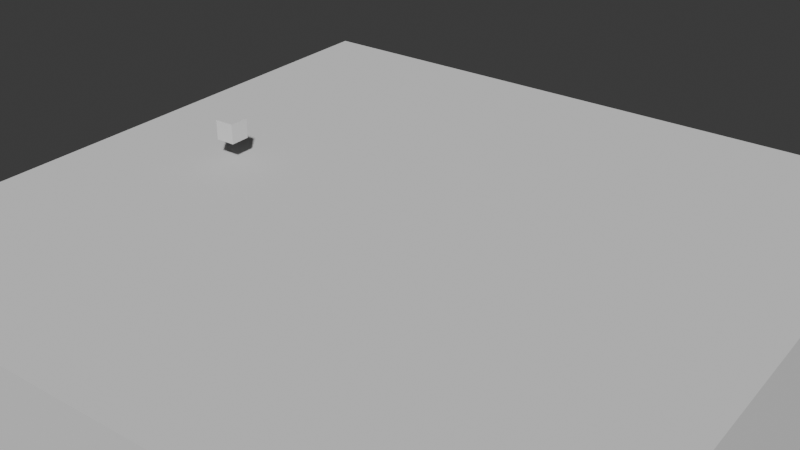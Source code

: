 # Source: mantaflow_smoke_test.blend  (saved by Blender 4.1.23; exported with 4.5.12 LTS)
import bpy
from mathutils import Matrix  # noqa: F401  (used for matrix-valued properties, if any)

bpy.ops.wm.read_factory_settings(use_empty=True)
scene = bpy.context.scene
scene.name = 'Scene'

# ---- collections
col_collection = bpy.data.collections.new('Collection'); scene.collection.children.link(col_collection)

# ---- world
world_world = bpy.data.worlds.new('World'); scene.world = world_world
world_world.use_nodes = True; world_world.node_tree.nodes.clear()
_N = world_world.node_tree.nodes; _L = world_world.node_tree.links
n0 = _N.new('ShaderNodeOutputWorld'); n0.name = 'World Output'; n0.location = (300, 300)
n1 = _N.new('ShaderNodeBackground'); n1.name = 'Background'; n1.location = (10, 300)
n1.inputs[0].default_value = (0.05088, 0.05088, 0.05088, 1.0)
_L.new(n1.outputs[0], n0.inputs[0])
n0.is_active_output = True
world_world.color = (0.05088, 0.05088, 0.05088)
world_world.use_sun_shadow = False
world_world.sun_shadow_jitter_overblur = 0.0

# ---- cameras
cam_camera_001 = bpy.data.cameras.new('Camera.001')

# ---- meshes
me_cube_001 = bpy.data.meshes.new('Cube.001')
me_cube_001.from_pydata([(-6.0, -6.0, -6.0), (-6.0, -6.0, 6.0), (-6.0, 6.0, -6.0), (-6.0, 6.0, 6.0), (6.0, -6.0, -6.0), (6.0, -6.0, 6.0), (6.0, 6.0, -6.0), (6.0, 6.0, 6.0)], [], [(0, 1, 3, 2), (2, 3, 7, 6), (6, 7, 5, 4), (4, 5, 1, 0), (2, 6, 4, 0), (7, 3, 1, 5)])
_uv = me_cube_001.uv_layers.new(name='UVMap')
_uv.uv.foreach_set('vector', [0.375, 0.0, 0.625, 0.0, 0.625, 0.25, 0.375, 0.25, 0.375, 0.25, 0.625, 0.25, 0.625, 0.5, 0.375, 0.5, 0.375, 0.5, 0.625, 0.5, 0.625, 0.75, 0.375, 0.75, 0.375, 0.75, 0.625, 0.75, 0.625, 1.0, 0.375, 1.0, 0.125, 0.5, 0.375, 0.5, 0.375, 0.75, 0.125, 0.75, 0.625, 0.5, 0.875, 0.5, 0.875, 0.75, 0.625, 0.75])
me_cube_001.update()
me_cube_002 = bpy.data.meshes.new('Cube.002')
me_cube_002.from_pydata([(-5.0, -5.0, -2.5), (-5.0, -5.0, 2.5), (-5.0, 5.0, -2.5), (-5.0, 5.0, 2.5), (5.0, -5.0, -2.5), (5.0, -5.0, 2.5), (5.0, 5.0, -2.5), (5.0, 5.0, 2.5)], [], [(0, 1, 3, 2), (2, 3, 7, 6), (6, 7, 5, 4), (4, 5, 1, 0), (2, 6, 4, 0), (7, 3, 1, 5)])
_uv = me_cube_002.uv_layers.new(name='UVMap')
_uv.uv.foreach_set('vector', [0.375, 0.0, 0.625, 0.0, 0.625, 0.25, 0.375, 0.25, 0.375, 0.25, 0.625, 0.25, 0.625, 0.5, 0.375, 0.5, 0.375, 0.5, 0.625, 0.5, 0.625, 0.75, 0.375, 0.75, 0.375, 0.75, 0.625, 0.75, 0.625, 1.0, 0.375, 1.0, 0.125, 0.5, 0.375, 0.5, 0.375, 0.75, 0.125, 0.75, 0.625, 0.5, 0.875, 0.5, 0.875, 0.75, 0.625, 0.75])
me_cube_002.update()
me_cube_003 = bpy.data.meshes.new('Cube.003')
me_cube_003.from_pydata([(-0.175, -0.175, -0.175), (-0.175, -0.175, 0.175), (-0.175, 0.175, -0.175), (-0.175, 0.175, 0.175), (0.175, -0.175, -0.175), (0.175, -0.175, 0.175), (0.175, 0.175, -0.175), (0.175, 0.175, 0.175)], [], [(0, 1, 3, 2), (2, 3, 7, 6), (6, 7, 5, 4), (4, 5, 1, 0), (2, 6, 4, 0), (7, 3, 1, 5)])
_uv = me_cube_003.uv_layers.new(name='UVMap')
_uv.uv.foreach_set('vector', [0.375, 0.0, 0.625, 0.0, 0.625, 0.25, 0.375, 0.25, 0.375, 0.25, 0.625, 0.25, 0.625, 0.5, 0.375, 0.5, 0.375, 0.5, 0.625, 0.5, 0.625, 0.75, 0.375, 0.75, 0.375, 0.75, 0.625, 0.75, 0.625, 1.0, 0.375, 1.0, 0.125, 0.5, 0.375, 0.5, 0.375, 0.75, 0.125, 0.75, 0.625, 0.5, 0.875, 0.5, 0.875, 0.75, 0.625, 0.75])
me_cube_003.update()

# ---- objects
ob_smoketestterraineffector = bpy.data.objects.new('SmokeTestTerrainEffector', me_cube_001)
ob_smoketestdomain = bpy.data.objects.new('SmokeTestDomain', me_cube_002)
ob_smoketestinflow = bpy.data.objects.new('SmokeTestInflow', me_cube_003)
ob_camera = bpy.data.objects.new('Camera', cam_camera_001)

# ---- transforms, parenting, visibility, modifiers, constraints
ob_smoketestterraineffector.location = (0.0, 0.0, -5.9)
_m = ob_smoketestterraineffector.modifiers.new('Fluid', 'FLUID')
_m.fluid_type = 'EFFECTOR'
ob_smoketestdomain.location = (0.0, 0.0, 1.5)
ob_smoketestdomain.display_type = 'SOLID'
_m = ob_smoketestdomain.modifiers.new('Fluid', 'FLUID')
_m.fluid_type = 'DOMAIN'
_m = ob_smoketestdomain.modifiers.new('Liquid Particle System', 'PARTICLE_SYSTEM')
ob_smoketestinflow.location = (-3.5, 0.0, 0.7)
_m = ob_smoketestinflow.modifiers.new('Fluid', 'FLUID')
_m.fluid_type = 'FLOW'
ob_camera.location = (9.0, -12.0, 8.0)
ob_camera.rotation_euler = (1.081, -5.98e-08, 0.6435)

# ---- collection membership
col_collection.objects.link(ob_smoketestterraineffector)
col_collection.objects.link(ob_smoketestdomain)
col_collection.objects.link(ob_smoketestinflow)
col_collection.objects.link(ob_camera)

# ---- scene / render settings (as saved in the file)
scene.camera = ob_camera
scene.frame_start = 1; scene.frame_end = 80; scene.frame_set(40)
scene.render.engine = 'BLENDER_EEVEE_NEXT'
scene.cycles.sampling_pattern = 'TABULATED_SOBOL'
scene.eevee.ray_tracing_options.trace_max_roughness = 0.0
bpy.context.view_layer.update()

# ---- added for rendering (the .blend has no usable light): sun
light_auto_sun = bpy.data.lights.new('AutoSun', 'SUN')
light_auto_sun.energy = 3.0
light_auto_sun.angle = 0.0523599
ob_auto_sun = bpy.data.objects.new('AutoSun', light_auto_sun)
scene.collection.objects.link(ob_auto_sun)
ob_auto_sun.rotation_euler = (0.872665, 0.174533, 0.523599)
bpy.context.view_layer.update()
